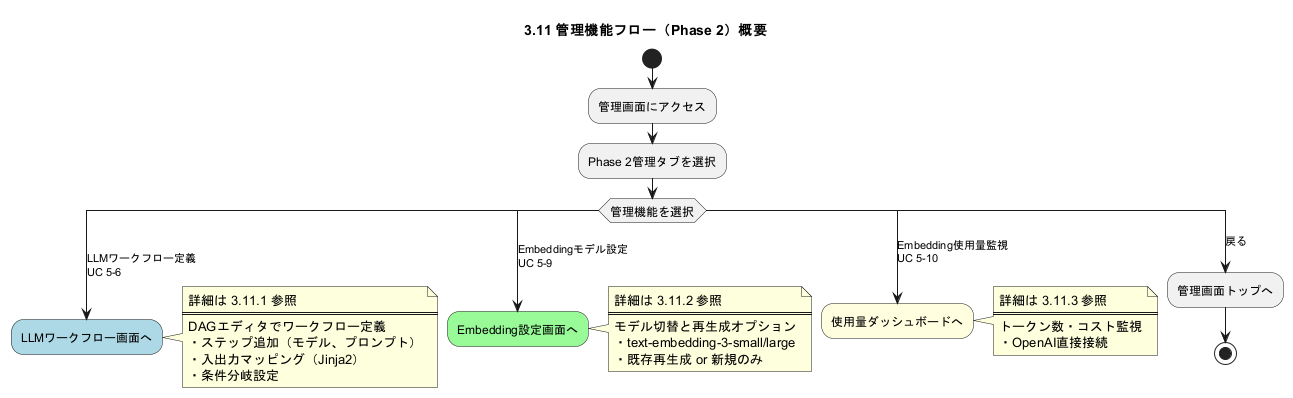

The diagram above was rendered by PlantUML. Its source (embedded in the PNG):
@startuml business_flow_admin_phase2_overview
skinparam ActivityFontSize 12
skinparam ConditionEndStyle hline

title 3.11 管理機能フロー（Phase 2）概要

|開発者|
start
:管理画面にアクセス;
:Phase 2管理タブを選択;

|開発者|
switch (管理機能を選択)
case (LLMワークフロー定義\nUC 5-6)
  #lightblue:LLMワークフロー画面へ;
  note right
    詳細は 3.11.1 参照
    ====
    DAGエディタでワークフロー定義
    ・ステップ追加（モデル、プロンプト）
    ・入出力マッピング（Jinja2）
    ・条件分岐設定
  end note
  detach
case (Embeddingモデル設定\nUC 5-9)
  #palegreen:Embedding設定画面へ;
  note right
    詳細は 3.11.2 参照
    ====
    モデル切替と再生成オプション
    ・text-embedding-3-small/large
    ・既存再生成 or 新規のみ
  end note
  detach
case (Embedding使用量監視\nUC 5-10)
  #lightyellow:使用量ダッシュボードへ;
  note right
    詳細は 3.11.3 参照
    ====
    トークン数・コスト監視
    ・OpenAI直接接続
  end note
  detach
case (戻る)
  :管理画面トップへ;
  stop
endswitch

@enduml